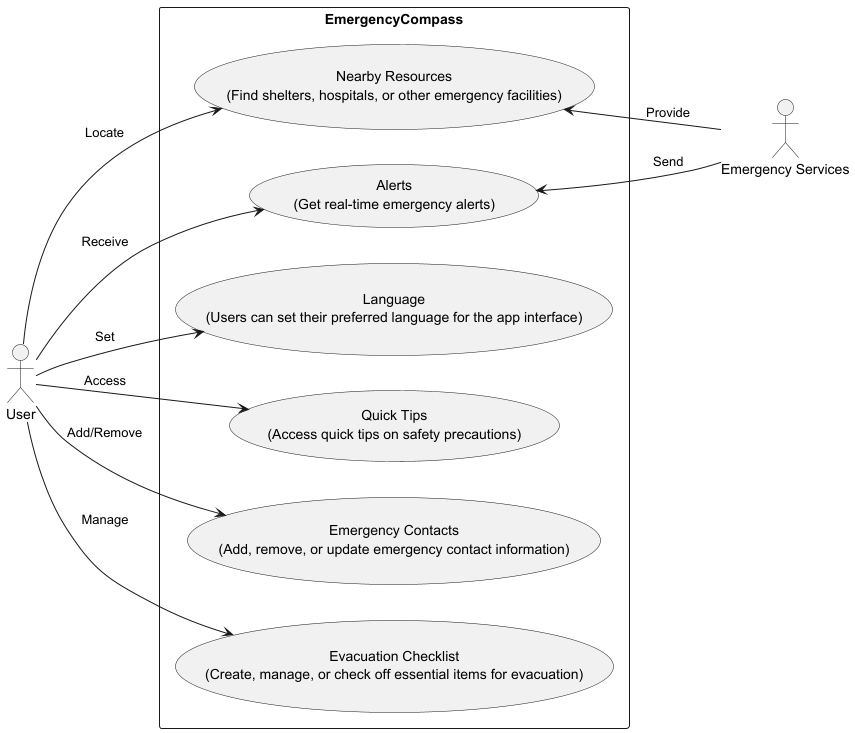

The diagram above was rendered by PlantUML. Its source (embedded in the PNG):
@startuml
left to right direction
actor User
actor "Emergency Services" as ES
rectangle EmergencyCompass {
    usecase "Language\n(Users can set their preferred language for the app interface)" as UC1
    usecase "Quick Tips\n(Access quick tips on safety precautions)" as UC2
    usecase "Emergency Contacts\n(Add, remove, or update emergency contact information)" as UC3
    usecase "Evacuation Checklist\n(Create, manage, or check off essential items for evacuation)" as UC4
    usecase "Alerts\n(Get real-time emergency alerts)" as UC5
    usecase "Nearby Resources\n(Find shelters, hospitals, or other emergency facilities)" as UC6
}
User --> UC1 : Set
User --> UC2 : Access
User --> UC3 : \nAdd/Remove
User --> UC4 : \nManage
User --> UC5 : \nReceive
User --> UC6 : Locate
ES -up-> UC5 : \nSend
ES -up-> UC6 : Provide
@enduml